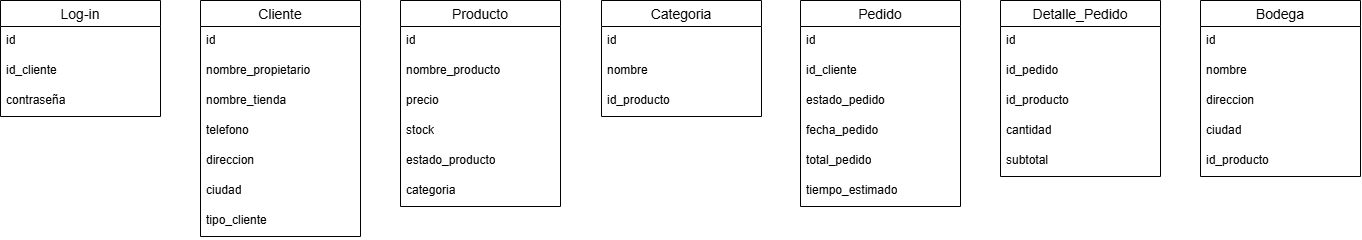

The diagram above was exported from draw.io. Its source (the exported page's mxGraphModel, read from the mxfile embedded in the PNG):
<mxGraphModel dx="2593" dy="2582" grid="1" gridSize="10" guides="1" tooltips="1" connect="1" arrows="1" fold="1" page="1" pageScale="1" pageWidth="827" pageHeight="1169" math="0" shadow="0">
  <root>
    <mxCell id="0" />
    <mxCell id="1" parent="0" />
    <mxCell id="95X-0Tmk84CcqKdUBVce-5" parent="1" style="swimlane;fontStyle=0;childLayout=stackLayout;horizontal=1;startSize=26;horizontalStack=0;resizeParent=1;resizeParentMax=0;resizeLast=0;collapsible=1;marginBottom=0;align=center;fontSize=14;" value="Cliente" vertex="1">
      <mxGeometry height="236" width="160" x="760" y="-40" as="geometry" />
    </mxCell>
    <mxCell id="95X-0Tmk84CcqKdUBVce-6" parent="95X-0Tmk84CcqKdUBVce-5" style="text;strokeColor=none;fillColor=none;spacingLeft=4;spacingRight=4;overflow=hidden;rotatable=0;points=[[0,0.5],[1,0.5]];portConstraint=eastwest;fontSize=12;whiteSpace=wrap;html=1;" value="id" vertex="1">
      <mxGeometry height="30" width="160" y="26" as="geometry" />
    </mxCell>
    <mxCell id="95X-0Tmk84CcqKdUBVce-8" parent="95X-0Tmk84CcqKdUBVce-5" style="text;strokeColor=none;fillColor=none;spacingLeft=4;spacingRight=4;overflow=hidden;rotatable=0;points=[[0,0.5],[1,0.5]];portConstraint=eastwest;fontSize=12;whiteSpace=wrap;html=1;" value="nombre_propietario" vertex="1">
      <mxGeometry height="30" width="160" y="56" as="geometry" />
    </mxCell>
    <mxCell id="95X-0Tmk84CcqKdUBVce-7" parent="95X-0Tmk84CcqKdUBVce-5" style="text;strokeColor=none;fillColor=none;spacingLeft=4;spacingRight=4;overflow=hidden;rotatable=0;points=[[0,0.5],[1,0.5]];portConstraint=eastwest;fontSize=12;whiteSpace=wrap;html=1;" value="nombre_tienda" vertex="1">
      <mxGeometry height="30" width="160" y="86" as="geometry" />
    </mxCell>
    <mxCell id="95X-0Tmk84CcqKdUBVce-13" parent="95X-0Tmk84CcqKdUBVce-5" style="text;strokeColor=none;fillColor=none;spacingLeft=4;spacingRight=4;overflow=hidden;rotatable=0;points=[[0,0.5],[1,0.5]];portConstraint=eastwest;fontSize=12;whiteSpace=wrap;html=1;" value="telefono" vertex="1">
      <mxGeometry height="30" width="160" y="116" as="geometry" />
    </mxCell>
    <mxCell id="95X-0Tmk84CcqKdUBVce-9" parent="95X-0Tmk84CcqKdUBVce-5" style="text;strokeColor=none;fillColor=none;spacingLeft=4;spacingRight=4;overflow=hidden;rotatable=0;points=[[0,0.5],[1,0.5]];portConstraint=eastwest;fontSize=12;whiteSpace=wrap;html=1;" value="direccion" vertex="1">
      <mxGeometry height="30" width="160" y="146" as="geometry" />
    </mxCell>
    <mxCell id="95X-0Tmk84CcqKdUBVce-11" parent="95X-0Tmk84CcqKdUBVce-5" style="text;strokeColor=none;fillColor=none;spacingLeft=4;spacingRight=4;overflow=hidden;rotatable=0;points=[[0,0.5],[1,0.5]];portConstraint=eastwest;fontSize=12;whiteSpace=wrap;html=1;" value="ciudad" vertex="1">
      <mxGeometry height="30" width="160" y="176" as="geometry" />
    </mxCell>
    <mxCell id="95X-0Tmk84CcqKdUBVce-12" parent="95X-0Tmk84CcqKdUBVce-5" style="text;strokeColor=none;fillColor=none;spacingLeft=4;spacingRight=4;overflow=hidden;rotatable=0;points=[[0,0.5],[1,0.5]];portConstraint=eastwest;fontSize=12;whiteSpace=wrap;html=1;" value="tipo_cliente" vertex="1">
      <mxGeometry height="30" width="160" y="206" as="geometry" />
    </mxCell>
    <mxCell id="95X-0Tmk84CcqKdUBVce-14" parent="1" style="swimlane;fontStyle=0;childLayout=stackLayout;horizontal=1;startSize=26;horizontalStack=0;resizeParent=1;resizeParentMax=0;resizeLast=0;collapsible=1;marginBottom=0;align=center;fontSize=14;" value="Producto" vertex="1">
      <mxGeometry height="206" width="160" x="960" y="-40" as="geometry" />
    </mxCell>
    <mxCell id="95X-0Tmk84CcqKdUBVce-15" parent="95X-0Tmk84CcqKdUBVce-14" style="text;strokeColor=none;fillColor=none;spacingLeft=4;spacingRight=4;overflow=hidden;rotatable=0;points=[[0,0.5],[1,0.5]];portConstraint=eastwest;fontSize=12;whiteSpace=wrap;html=1;" value="id" vertex="1">
      <mxGeometry height="30" width="160" y="26" as="geometry" />
    </mxCell>
    <mxCell id="95X-0Tmk84CcqKdUBVce-16" parent="95X-0Tmk84CcqKdUBVce-14" style="text;strokeColor=none;fillColor=none;spacingLeft=4;spacingRight=4;overflow=hidden;rotatable=0;points=[[0,0.5],[1,0.5]];portConstraint=eastwest;fontSize=12;whiteSpace=wrap;html=1;" value="nombre_producto" vertex="1">
      <mxGeometry height="30" width="160" y="56" as="geometry" />
    </mxCell>
    <mxCell id="95X-0Tmk84CcqKdUBVce-17" parent="95X-0Tmk84CcqKdUBVce-14" style="text;strokeColor=none;fillColor=none;spacingLeft=4;spacingRight=4;overflow=hidden;rotatable=0;points=[[0,0.5],[1,0.5]];portConstraint=eastwest;fontSize=12;whiteSpace=wrap;html=1;" value="precio" vertex="1">
      <mxGeometry height="30" width="160" y="86" as="geometry" />
    </mxCell>
    <mxCell id="95X-0Tmk84CcqKdUBVce-18" parent="95X-0Tmk84CcqKdUBVce-14" style="text;strokeColor=none;fillColor=none;spacingLeft=4;spacingRight=4;overflow=hidden;rotatable=0;points=[[0,0.5],[1,0.5]];portConstraint=eastwest;fontSize=12;whiteSpace=wrap;html=1;" value="stock" vertex="1">
      <mxGeometry height="30" width="160" y="116" as="geometry" />
    </mxCell>
    <mxCell id="95X-0Tmk84CcqKdUBVce-19" parent="95X-0Tmk84CcqKdUBVce-14" style="text;strokeColor=none;fillColor=none;spacingLeft=4;spacingRight=4;overflow=hidden;rotatable=0;points=[[0,0.5],[1,0.5]];portConstraint=eastwest;fontSize=12;whiteSpace=wrap;html=1;" value="estado_producto" vertex="1">
      <mxGeometry height="30" width="160" y="146" as="geometry" />
    </mxCell>
    <mxCell id="95X-0Tmk84CcqKdUBVce-28" parent="95X-0Tmk84CcqKdUBVce-14" style="text;strokeColor=none;fillColor=none;spacingLeft=4;spacingRight=4;overflow=hidden;rotatable=0;points=[[0,0.5],[1,0.5]];portConstraint=eastwest;fontSize=12;whiteSpace=wrap;html=1;" value="categoria" vertex="1">
      <mxGeometry height="30" width="160" y="176" as="geometry" />
    </mxCell>
    <mxCell id="95X-0Tmk84CcqKdUBVce-22" parent="1" style="swimlane;fontStyle=0;childLayout=stackLayout;horizontal=1;startSize=26;horizontalStack=0;resizeParent=1;resizeParentMax=0;resizeLast=0;collapsible=1;marginBottom=0;align=center;fontSize=14;" value="Log-in" vertex="1">
      <mxGeometry height="116" width="160" x="560" y="-40" as="geometry" />
    </mxCell>
    <mxCell id="95X-0Tmk84CcqKdUBVce-23" parent="95X-0Tmk84CcqKdUBVce-22" style="text;strokeColor=none;fillColor=none;spacingLeft=4;spacingRight=4;overflow=hidden;rotatable=0;points=[[0,0.5],[1,0.5]];portConstraint=eastwest;fontSize=12;whiteSpace=wrap;html=1;" value="id" vertex="1">
      <mxGeometry height="30" width="160" y="26" as="geometry" />
    </mxCell>
    <mxCell id="95X-0Tmk84CcqKdUBVce-24" parent="95X-0Tmk84CcqKdUBVce-22" style="text;strokeColor=none;fillColor=none;spacingLeft=4;spacingRight=4;overflow=hidden;rotatable=0;points=[[0,0.5],[1,0.5]];portConstraint=eastwest;fontSize=12;whiteSpace=wrap;html=1;" value="id_cliente" vertex="1">
      <mxGeometry height="30" width="160" y="56" as="geometry" />
    </mxCell>
    <mxCell id="95X-0Tmk84CcqKdUBVce-25" parent="95X-0Tmk84CcqKdUBVce-22" style="text;strokeColor=none;fillColor=none;spacingLeft=4;spacingRight=4;overflow=hidden;rotatable=0;points=[[0,0.5],[1,0.5]];portConstraint=eastwest;fontSize=12;whiteSpace=wrap;html=1;" value="contraseña" vertex="1">
      <mxGeometry height="30" width="160" y="86" as="geometry" />
    </mxCell>
    <mxCell id="95X-0Tmk84CcqKdUBVce-29" parent="1" style="swimlane;fontStyle=0;childLayout=stackLayout;horizontal=1;startSize=26;horizontalStack=0;resizeParent=1;resizeParentMax=0;resizeLast=0;collapsible=1;marginBottom=0;align=center;fontSize=14;" value="Categoria" vertex="1">
      <mxGeometry height="116" width="160" x="1161" y="-40" as="geometry" />
    </mxCell>
    <mxCell id="95X-0Tmk84CcqKdUBVce-30" parent="95X-0Tmk84CcqKdUBVce-29" style="text;strokeColor=none;fillColor=none;spacingLeft=4;spacingRight=4;overflow=hidden;rotatable=0;points=[[0,0.5],[1,0.5]];portConstraint=eastwest;fontSize=12;whiteSpace=wrap;html=1;" value="id" vertex="1">
      <mxGeometry height="30" width="160" y="26" as="geometry" />
    </mxCell>
    <mxCell id="95X-0Tmk84CcqKdUBVce-31" parent="95X-0Tmk84CcqKdUBVce-29" style="text;strokeColor=none;fillColor=none;spacingLeft=4;spacingRight=4;overflow=hidden;rotatable=0;points=[[0,0.5],[1,0.5]];portConstraint=eastwest;fontSize=12;whiteSpace=wrap;html=1;" value="nombre" vertex="1">
      <mxGeometry height="30" width="160" y="56" as="geometry" />
    </mxCell>
    <mxCell id="95X-0Tmk84CcqKdUBVce-32" parent="95X-0Tmk84CcqKdUBVce-29" style="text;strokeColor=none;fillColor=none;spacingLeft=4;spacingRight=4;overflow=hidden;rotatable=0;points=[[0,0.5],[1,0.5]];portConstraint=eastwest;fontSize=12;whiteSpace=wrap;html=1;" value="id_producto" vertex="1">
      <mxGeometry height="30" width="160" y="86" as="geometry" />
    </mxCell>
    <mxCell id="95X-0Tmk84CcqKdUBVce-33" parent="1" style="swimlane;fontStyle=0;childLayout=stackLayout;horizontal=1;startSize=26;horizontalStack=0;resizeParent=1;resizeParentMax=0;resizeLast=0;collapsible=1;marginBottom=0;align=center;fontSize=14;" value="Pedido" vertex="1">
      <mxGeometry height="206" width="160" x="1360" y="-40" as="geometry" />
    </mxCell>
    <mxCell id="95X-0Tmk84CcqKdUBVce-34" parent="95X-0Tmk84CcqKdUBVce-33" style="text;strokeColor=none;fillColor=none;spacingLeft=4;spacingRight=4;overflow=hidden;rotatable=0;points=[[0,0.5],[1,0.5]];portConstraint=eastwest;fontSize=12;whiteSpace=wrap;html=1;" value="id" vertex="1">
      <mxGeometry height="30" width="160" y="26" as="geometry" />
    </mxCell>
    <mxCell id="95X-0Tmk84CcqKdUBVce-35" parent="95X-0Tmk84CcqKdUBVce-33" style="text;strokeColor=none;fillColor=none;spacingLeft=4;spacingRight=4;overflow=hidden;rotatable=0;points=[[0,0.5],[1,0.5]];portConstraint=eastwest;fontSize=12;whiteSpace=wrap;html=1;" value="id_cliente" vertex="1">
      <mxGeometry height="30" width="160" y="56" as="geometry" />
    </mxCell>
    <mxCell id="95X-0Tmk84CcqKdUBVce-36" parent="95X-0Tmk84CcqKdUBVce-33" style="text;strokeColor=none;fillColor=none;spacingLeft=4;spacingRight=4;overflow=hidden;rotatable=0;points=[[0,0.5],[1,0.5]];portConstraint=eastwest;fontSize=12;whiteSpace=wrap;html=1;" value="estado_pedido" vertex="1">
      <mxGeometry height="30" width="160" y="86" as="geometry" />
    </mxCell>
    <mxCell id="95X-0Tmk84CcqKdUBVce-37" parent="95X-0Tmk84CcqKdUBVce-33" style="text;strokeColor=none;fillColor=none;spacingLeft=4;spacingRight=4;overflow=hidden;rotatable=0;points=[[0,0.5],[1,0.5]];portConstraint=eastwest;fontSize=12;whiteSpace=wrap;html=1;" value="fecha_pedido" vertex="1">
      <mxGeometry height="30" width="160" y="116" as="geometry" />
    </mxCell>
    <mxCell id="95X-0Tmk84CcqKdUBVce-38" parent="95X-0Tmk84CcqKdUBVce-33" style="text;strokeColor=none;fillColor=none;spacingLeft=4;spacingRight=4;overflow=hidden;rotatable=0;points=[[0,0.5],[1,0.5]];portConstraint=eastwest;fontSize=12;whiteSpace=wrap;html=1;" value="total_pedido" vertex="1">
      <mxGeometry height="30" width="160" y="146" as="geometry" />
    </mxCell>
    <mxCell id="95X-0Tmk84CcqKdUBVce-39" parent="95X-0Tmk84CcqKdUBVce-33" style="text;strokeColor=none;fillColor=none;spacingLeft=4;spacingRight=4;overflow=hidden;rotatable=0;points=[[0,0.5],[1,0.5]];portConstraint=eastwest;fontSize=12;whiteSpace=wrap;html=1;" value="tiempo_estimado" vertex="1">
      <mxGeometry height="30" width="160" y="176" as="geometry" />
    </mxCell>
    <mxCell id="95X-0Tmk84CcqKdUBVce-41" parent="1" style="swimlane;fontStyle=0;childLayout=stackLayout;horizontal=1;startSize=26;horizontalStack=0;resizeParent=1;resizeParentMax=0;resizeLast=0;collapsible=1;marginBottom=0;align=center;fontSize=14;" value="Detalle_Pedido" vertex="1">
      <mxGeometry height="176" width="160" x="1560" y="-40" as="geometry" />
    </mxCell>
    <mxCell id="95X-0Tmk84CcqKdUBVce-42" parent="95X-0Tmk84CcqKdUBVce-41" style="text;strokeColor=none;fillColor=none;spacingLeft=4;spacingRight=4;overflow=hidden;rotatable=0;points=[[0,0.5],[1,0.5]];portConstraint=eastwest;fontSize=12;whiteSpace=wrap;html=1;" value="id" vertex="1">
      <mxGeometry height="30" width="160" y="26" as="geometry" />
    </mxCell>
    <mxCell id="95X-0Tmk84CcqKdUBVce-43" parent="95X-0Tmk84CcqKdUBVce-41" style="text;strokeColor=none;fillColor=none;spacingLeft=4;spacingRight=4;overflow=hidden;rotatable=0;points=[[0,0.5],[1,0.5]];portConstraint=eastwest;fontSize=12;whiteSpace=wrap;html=1;" value="id_pedido" vertex="1">
      <mxGeometry height="30" width="160" y="56" as="geometry" />
    </mxCell>
    <mxCell id="95X-0Tmk84CcqKdUBVce-44" parent="95X-0Tmk84CcqKdUBVce-41" style="text;strokeColor=none;fillColor=none;spacingLeft=4;spacingRight=4;overflow=hidden;rotatable=0;points=[[0,0.5],[1,0.5]];portConstraint=eastwest;fontSize=12;whiteSpace=wrap;html=1;" value="id_producto" vertex="1">
      <mxGeometry height="30" width="160" y="86" as="geometry" />
    </mxCell>
    <mxCell id="95X-0Tmk84CcqKdUBVce-45" parent="95X-0Tmk84CcqKdUBVce-41" style="text;strokeColor=none;fillColor=none;spacingLeft=4;spacingRight=4;overflow=hidden;rotatable=0;points=[[0,0.5],[1,0.5]];portConstraint=eastwest;fontSize=12;whiteSpace=wrap;html=1;" value="cantidad" vertex="1">
      <mxGeometry height="30" width="160" y="116" as="geometry" />
    </mxCell>
    <mxCell id="95X-0Tmk84CcqKdUBVce-46" parent="95X-0Tmk84CcqKdUBVce-41" style="text;strokeColor=none;fillColor=none;spacingLeft=4;spacingRight=4;overflow=hidden;rotatable=0;points=[[0,0.5],[1,0.5]];portConstraint=eastwest;fontSize=12;whiteSpace=wrap;html=1;" value="subtotal" vertex="1">
      <mxGeometry height="30" width="160" y="146" as="geometry" />
    </mxCell>
    <mxCell id="95X-0Tmk84CcqKdUBVce-48" parent="1" style="swimlane;fontStyle=0;childLayout=stackLayout;horizontal=1;startSize=26;horizontalStack=0;resizeParent=1;resizeParentMax=0;resizeLast=0;collapsible=1;marginBottom=0;align=center;fontSize=14;" value="Bodega" vertex="1">
      <mxGeometry height="176" width="160" x="1760" y="-40" as="geometry" />
    </mxCell>
    <mxCell id="95X-0Tmk84CcqKdUBVce-49" parent="95X-0Tmk84CcqKdUBVce-48" style="text;strokeColor=none;fillColor=none;spacingLeft=4;spacingRight=4;overflow=hidden;rotatable=0;points=[[0,0.5],[1,0.5]];portConstraint=eastwest;fontSize=12;whiteSpace=wrap;html=1;" value="id" vertex="1">
      <mxGeometry height="30" width="160" y="26" as="geometry" />
    </mxCell>
    <mxCell id="95X-0Tmk84CcqKdUBVce-50" parent="95X-0Tmk84CcqKdUBVce-48" style="text;strokeColor=none;fillColor=none;spacingLeft=4;spacingRight=4;overflow=hidden;rotatable=0;points=[[0,0.5],[1,0.5]];portConstraint=eastwest;fontSize=12;whiteSpace=wrap;html=1;" value="nombre" vertex="1">
      <mxGeometry height="30" width="160" y="56" as="geometry" />
    </mxCell>
    <mxCell id="95X-0Tmk84CcqKdUBVce-51" parent="95X-0Tmk84CcqKdUBVce-48" style="text;strokeColor=none;fillColor=none;spacingLeft=4;spacingRight=4;overflow=hidden;rotatable=0;points=[[0,0.5],[1,0.5]];portConstraint=eastwest;fontSize=12;whiteSpace=wrap;html=1;" value="direccion" vertex="1">
      <mxGeometry height="30" width="160" y="86" as="geometry" />
    </mxCell>
    <mxCell id="95X-0Tmk84CcqKdUBVce-52" parent="95X-0Tmk84CcqKdUBVce-48" style="text;strokeColor=none;fillColor=none;spacingLeft=4;spacingRight=4;overflow=hidden;rotatable=0;points=[[0,0.5],[1,0.5]];portConstraint=eastwest;fontSize=12;whiteSpace=wrap;html=1;" value="ciudad" vertex="1">
      <mxGeometry height="30" width="160" y="116" as="geometry" />
    </mxCell>
    <mxCell id="95X-0Tmk84CcqKdUBVce-53" parent="95X-0Tmk84CcqKdUBVce-48" style="text;strokeColor=none;fillColor=none;spacingLeft=4;spacingRight=4;overflow=hidden;rotatable=0;points=[[0,0.5],[1,0.5]];portConstraint=eastwest;fontSize=12;whiteSpace=wrap;html=1;" value="id_producto" vertex="1">
      <mxGeometry height="30" width="160" y="146" as="geometry" />
    </mxCell>
  </root>
</mxGraphModel>